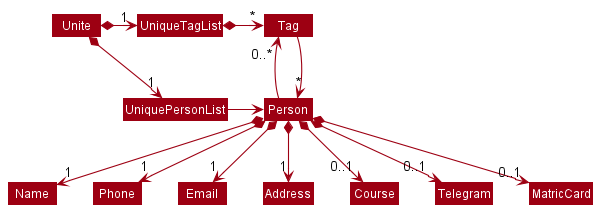

The diagram above was rendered by PlantUML. Its source (embedded in the PNG):
@startuml
!include style.puml
skinparam arrowThickness 1.1
skinparam arrowColor MODEL_COLOR
skinparam classBackgroundColor MODEL_COLOR

Unite *-right-> "1" UniquePersonList
Unite *-right-> "1" UniqueTagList
UniqueTagList -[hidden]down- UniquePersonList
UniqueTagList -[hidden]down- UniquePersonList

UniqueTagList *-right-> "*" Tag
UniquePersonList -right-> Person

Person -up-> "0..*" Tag
Tag -down-> "*" Person

Person *--> "1" Name
Person *--> "1" Phone
Person *--> "1" Email
Person *--> "1" Address
Person *--> "0..1" Course
Person *--> "0..1" Telegram
Person *--> "0..1" MatricCard

@enduml